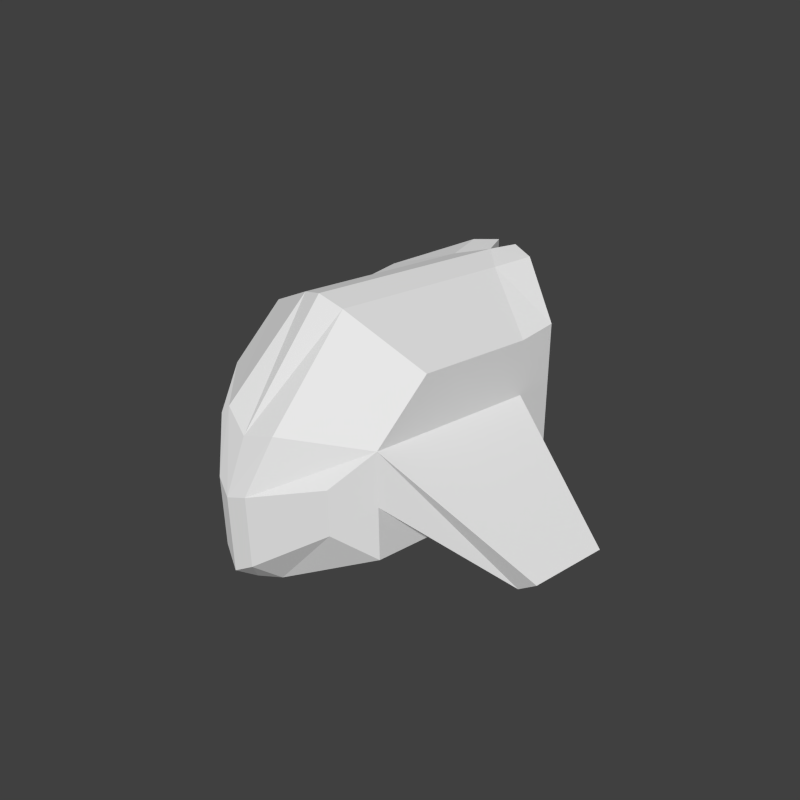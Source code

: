 # Source: ship.blend  (saved by Blender 2.72.0; exported with 4.5.12 LTS)
import bpy
from mathutils import Matrix  # noqa: F401  (used for matrix-valued properties, if any)

bpy.ops.wm.read_factory_settings(use_empty=True)
scene = bpy.context.scene
scene.name = 'Scene'

# ---- collections
col_collection_1 = bpy.data.collections.new('Collection 1'); scene.collection.children.link(col_collection_1)

# ---- materials (node trees are filled in below, after node groups)
mat_material = bpy.data.materials.new('Material')
mat_material.alpha_threshold = 0.0
mat_material.use_transparent_shadow = False
mat_material.roughness = 0.5

# ---- material node trees

# ---- world
world_world = bpy.data.worlds.new('World'); scene.world = world_world
world_world.color = (0.05088, 0.05088, 0.05088)
world_world.use_sun_shadow = False
world_world.sun_shadow_jitter_overblur = 0.0
world_world.cycles.sampling_method = 'MANUAL'
world_world.cycles.sample_map_resolution = 256

# ---- cameras
cam_camera = bpy.data.cameras.new('Camera')
cam_camera.clip_end = 100.0
cam_camera.lens = 35.0
cam_camera.sensor_width = 32.0
cam_camera.sensor_height = 18.0
cam_camera.ortho_scale = 7.314
cam_camera.dof.focus_distance = 0.0
cam_camera.dof.aperture_fstop = 128.0

# ---- meshes
me_sphere = bpy.data.meshes.new('Sphere')
me_sphere.from_pydata([(0.9679, 0.6366, -0.5069), (0.9679, -1.355, -0.5069), (0.9679, 0.6366, 0.3953), (0.9679, 0.6366, -0.05583), (0.9679, -1.355, -0.05583), (1.96, 0.4311, -0.4179), (1.794, 0.4311, -0.55), (1.96, -0.5111, -0.4179), (1.794, -0.5111, -0.55), (0.763, -1.772, -0.2837), (0.763, -1.772, 0.09892), (0.763, -1.772, -0.09239), (0.9706, 1.068, -0.3222), (0.09802, 1.749, 1.237), (0.09802, 1.749, -0.5757), (0.9706, 1.068, 0.4956), (0.9706, 1.068, 0.08669), (0.09802, 1.749, 0.633), (0.09802, 1.749, 0.02865), (0.244, -1.947, -0.9005), (0.244, 1.205, -0.5656), (0.192, -2.273, -0.7231), (0.192, -2.273, -0.4147), (0.336, 1.646, -0.523), (0.336, 1.646, 0.6248), (0.7923, 1.217, 0.8848), (0.2294, 1.657, 1.1), (0.7923, 1.217, 0.621), (0.2294, 1.657, 0.7097), (0.3829, 1.59, 1.075), (0.3829, 1.59, 0.7044), (0.7864, 0.9908, 0.7976), (0.1834, 1.461, 1.028), (0.7864, 0.9908, 0.5151), (0.1834, 1.461, 0.61), (0.3478, 1.39, 1.001), (0.3478, 1.39, 0.6043), (0.8562, 1.164, -0.2362), (0.1823, 1.69, -0.432), (0.8562, 1.164, 0.3954), (0.8562, 1.164, 0.07957), (0.1823, 1.69, 0.5015), (0.1823, 1.69, 0.03475), (0.3661, 1.61, -0.3912), (0.3661, 1.61, 0.4951), (0.8036, 0.9665, -0.2522), (0.1297, 1.493, -0.448), (0.8036, 0.9665, 0.3794), (0.8036, 0.9665, 0.06358), (0.1297, 1.493, 0.4855), (0.1297, 1.493, 0.01876), (0.3134, 1.413, -0.4072), (0.3134, 1.413, 0.4791), (0.3134, 1.413, 0.03596), (0.9679, -0.7166, 0.8464), (0.9679, -1.355, 0.3953), (0.244, -0.9764, 1.152), (0.3159, -1.982, 0.3818), (0.192, -2.273, -0.1063), (0.9679, 0.6366, 0.8464), (0.9706, 1.068, 0.9046), (0.244, 1.205, 1.152), (0.336, 1.646, 1.199), (-0.9679, 0.6366, -0.5069), (-0.9679, -1.355, -0.5069), (0.0, 1.469, -0.6178), (0.0, -2.072, -0.9863), (-0.9679, 0.6366, 0.3953), (-0.9679, 0.6366, -0.05583), (-0.9679, -1.355, -0.05583), (0.0, 1.469, 0.4237), (0.0, 1.469, -0.3656), (-1.96, 0.4311, -0.4179), (-1.794, 0.4311, -0.55), (-1.96, -0.5111, -0.4179), (-1.794, -0.5111, -0.55), (-0.763, -1.772, -0.2837), (0.0, -2.342, -0.8458), (-0.763, -1.772, 0.09892), (-0.763, -1.772, -0.09239), (0.0, -2.342, -0.5111), (-0.9706, 1.068, -0.3222), (-0.09802, 1.749, 1.237), (-0.09802, 1.749, -0.5757), (-0.9706, 1.068, 0.4956), (-0.9706, 1.068, 0.08669), (-0.09802, 1.749, 0.633), (-0.09802, 1.749, 0.02865), (-0.244, -1.947, -0.9005), (-0.244, 1.205, -0.5656), (-0.192, -2.273, -0.7231), (-0.192, -2.273, -0.4147), (-0.336, 1.646, -0.523), (-0.336, 1.646, 0.6248), (-0.7923, 1.217, 0.8848), (-0.2294, 1.657, 1.1), (-0.7923, 1.217, 0.621), (-0.2294, 1.657, 0.7097), (-0.3829, 1.59, 1.075), (-0.3829, 1.59, 0.7044), (-0.7864, 0.9908, 0.7976), (-0.1834, 1.461, 1.028), (-0.7864, 0.9908, 0.5151), (-0.1834, 1.461, 0.61), (-0.3478, 1.39, 1.001), (-0.3478, 1.39, 0.6043), (-0.8562, 1.164, -0.2362), (-0.1823, 1.69, -0.432), (-0.8562, 1.164, 0.3954), (-0.8562, 1.164, 0.07957), (-0.1823, 1.69, 0.5015), (-0.1823, 1.69, 0.03475), (-0.3661, 1.61, -0.3912), (-0.3661, 1.61, 0.4951), (-0.8036, 0.9665, -0.2522), (-0.1297, 1.493, -0.448), (-0.8036, 0.9665, 0.3794), (-0.8036, 0.9665, 0.06358), (-0.1297, 1.493, 0.4855), (-0.1297, 1.493, 0.01876), (-0.3134, 1.413, -0.4072), (-0.3134, 1.413, 0.4791), (-0.3134, 1.413, 0.03596), (-0.9679, -0.7166, 0.8464), (0.0, -1.031, 1.213), (-0.9679, -1.355, 0.3953), (0.0, -2.072, 0.2781), (0.0, -2.342, -0.1764), (-0.244, -0.9764, 1.152), (-0.3159, -1.982, 0.3818), (-0.192, -2.273, -0.1063), (-0.9679, 0.6366, 0.8464), (0.0, 1.469, 1.213), (-0.9706, 1.068, 0.9046), (-0.244, 1.205, 1.152), (-0.336, 1.646, 1.199)], [], [(2, 3, 16, 15), (3, 4, 1, 0), (19, 20, 0, 1), (71, 70, 17, 18), (4, 3, 6, 8), (5, 7, 8, 6), (3, 2, 5, 6), (22, 80, 77, 21), (19, 1, 9, 21), (1, 4, 11, 9), (18, 17, 41, 42), (17, 24, 44, 41), (65, 71, 18, 14), (20, 65, 14, 23), (3, 0, 12, 16), (66, 65, 20, 19), (11, 22, 21, 9), (66, 19, 21, 77), (12, 23, 43, 37), (15, 24, 30, 27), (24, 15, 39, 44), (0, 20, 23, 12), (26, 29, 35, 32), (27, 30, 36, 33), (24, 17, 28, 30), (17, 13, 26, 28), (35, 31, 33, 36), (32, 35, 36, 34), (30, 28, 34, 36), (28, 26, 32, 34), (25, 27, 33, 31), (29, 25, 31, 35), (42, 41, 49, 50), (41, 44, 52, 49), (37, 43, 51, 45), (44, 39, 47, 52), (15, 16, 40, 39), (14, 18, 42, 38), (23, 14, 38, 43), (16, 12, 37, 40), (53, 48, 45, 51), (52, 47, 48, 53), (50, 53, 51, 46), (49, 52, 53, 50), (39, 40, 48, 47), (38, 42, 50, 46), (43, 38, 46, 51), (40, 37, 45, 48), (56, 124, 126, 57), (57, 126, 127, 58), (54, 56, 57, 55), (61, 59, 60, 62), (70, 132, 13, 17), (59, 54, 55, 2), (2, 55, 7, 5), (55, 4, 8, 7), (58, 127, 80, 22), (4, 55, 10, 11), (13, 62, 29, 26), (59, 2, 15, 60), (10, 58, 22, 11), (60, 15, 27, 25), (62, 60, 25, 29), (56, 61, 132, 124), (54, 59, 61, 56), (55, 57, 58, 10), (132, 61, 62, 13), (67, 84, 85, 68), (68, 63, 64, 69), (88, 64, 63, 89), (71, 87, 86, 70), (69, 75, 73, 68), (72, 73, 75, 74), (68, 73, 72, 67), (91, 90, 77, 80), (88, 90, 76, 64), (64, 76, 79, 69), (87, 111, 110, 86), (86, 110, 113, 93), (65, 83, 87, 71), (89, 92, 83, 65), (68, 85, 81, 63), (66, 88, 89, 65), (79, 76, 90, 91), (66, 77, 90, 88), (81, 106, 112, 92), (84, 96, 99, 93), (93, 113, 108, 84), (63, 81, 92, 89), (95, 101, 104, 98), (96, 102, 105, 99), (93, 99, 97, 86), (86, 97, 95, 82), (104, 105, 102, 100), (101, 103, 105, 104), (99, 105, 103, 97), (97, 103, 101, 95), (94, 100, 102, 96), (98, 104, 100, 94), (111, 119, 118, 110), (110, 118, 121, 113), (106, 114, 120, 112), (113, 121, 116, 108), (84, 108, 109, 85), (83, 107, 111, 87), (92, 112, 107, 83), (85, 109, 106, 81), (122, 120, 114, 117), (121, 122, 117, 116), (119, 115, 120, 122), (118, 119, 122, 121), (108, 116, 117, 109), (107, 115, 119, 111), (112, 120, 115, 107), (109, 117, 114, 106), (128, 129, 126, 124), (129, 130, 127, 126), (123, 125, 129, 128), (134, 135, 133, 131), (70, 86, 82, 132), (131, 67, 125, 123), (67, 72, 74, 125), (125, 74, 75, 69), (130, 91, 80, 127), (69, 79, 78, 125), (82, 95, 98, 135), (131, 133, 84, 67), (78, 79, 91, 130), (133, 94, 96, 84), (135, 98, 94, 133), (128, 124, 132, 134), (123, 128, 134, 131), (125, 78, 130, 129), (132, 82, 135, 134)])
_uv = me_sphere.uv_layers.new(name='UVMap')
_uv.uv.foreach_set('vector', [0.75, 0.2346, 0.75, 0.1358, 0.85, 0.1358, 0.85, 0.2346, 0.5125, 0.3704, 0.7625, 0.3704, 0.7625, 0.2469, 0.5125, 0.2469, 0.925, 0.2346, 0.925, 0.6914, 0.75, 0.6914, 0.75, 0.2346, 0.9125, 0.9753, 0.9125, 0.9383, 0.9625, 0.9383, 0.9625, 0.9753, 0.9625, 0.2346, 0.9625, 0.6296, 0.75, 0.6296, 0.75, 0.2346, 0.5875, 0.963, 0.6, 0.963, 0.5875, 0.9506, 0.5625, 0.9383, 0.25, 0.321, 0.3, 0.321, 0.3, 0.1235, 0.25, 0.1235, 0.375, 1.0, 0.25, 1.0, 0.25, 0.8765, 0.375, 0.8765, 0.525, 0.7284, 0.525, 1.0, 0.375, 1.0, 0.375, 0.7284, 0.7125, 0.4321, 0.7125, 0.642, 0.5375, 0.642, 0.5375, 0.5062, 0.875, 0.7531, 0.9, 0.7531, 0.9, 0.8272, 0.875, 0.8272, 0.7625, 0.7778, 0.75, 0.7778, 0.75, 0.7654, 0.75, 0.7654, 0.9125, 1.0, 0.9125, 0.9753, 0.9625, 0.9753, 0.9625, 1.0, 0.4, 0.1235, 0.4, 0.03704, 0.5, 0.03704, 0.5, 0.1235, 0.75, 0.1358, 0.75, 0.03704, 0.85, 0.03704, 0.85, 0.1358, 1.0, 0.2346, 1.0, 0.6914, 0.925, 0.6914, 0.925, 0.2346, 0.5, 0.6296, 0.25, 0.6296, 0.25, 0.5185, 0.5, 0.5185, 0.1625, 1.0, 0.1625, 0.9259, 0.25, 0.9259, 0.25, 1.0, 0.8125, 0.7531, 0.9125, 0.7531, 0.9125, 0.8025, 0.8125, 0.8025, 0.7375, 0.716, 0.7375, 0.716, 0.7375, 0.716, 0.7375, 0.716, 0.75, 0.7778, 0.725, 0.7654, 0.7375, 0.7654, 0.75, 0.7654, 0.4, 0.2346, 0.4, 0.1235, 0.5, 0.1235, 0.5, 0.2346, 0.85, 0.963, 0.85, 0.963, 0.85, 0.963, 0.85, 0.963, 0.85, 0.9506, 0.85, 0.9506, 0.85, 0.9506, 0.85, 0.9506, 0.7375, 0.716, 0.7375, 0.716, 0.7375, 0.716, 0.7375, 0.716, 0.8375, 0.7531, 0.9, 0.7531, 0.9, 0.8272, 0.8375, 0.8272, 0.6375, 0.2222, 0.525, 0.2222, 0.525, 0.06173, 0.6375, 0.06173, 0.725, 0.2222, 0.6375, 0.2222, 0.6375, 0.06173, 0.725, 0.06173, 0.85, 0.9506, 0.85, 0.9506, 0.85, 0.9506, 0.85, 0.9506, 0.85, 0.9506, 0.85, 0.963, 0.85, 0.963, 0.85, 0.9506, 0.85, 0.963, 0.85, 0.9506, 0.85, 0.9506, 0.85, 0.963, 0.85, 0.963, 0.85, 0.963, 0.85, 0.963, 0.85, 0.963, 0.85, 0.9506, 0.85, 0.963, 0.85, 0.963, 0.85, 0.9506, 0.85, 0.963, 0.85, 0.963, 0.85, 0.963, 0.85, 0.963, 0.875, 0.9753, 0.8625, 0.9753, 0.8625, 0.9753, 0.875, 0.9753, 0.85, 0.963, 0.8625, 0.963, 0.8625, 0.963, 0.85, 0.963, 0.8375, 0.7531, 0.875, 0.7531, 0.875, 0.8272, 0.8375, 0.8272, 0.8125, 0.7531, 0.875, 0.7531, 0.875, 0.8272, 0.8125, 0.8272, 0.825, 0.7531, 0.8875, 0.7531, 0.8875, 0.8025, 0.825, 0.8025, 0.9, 0.7531, 0.85, 0.7531, 0.85, 0.8272, 0.9, 0.8272, 0.6625, 0.1481, 0.525, 0.1481, 0.525, 0.06173, 0.6625, 0.06173, 0.6625, 0.2222, 0.525, 0.2222, 0.525, 0.1481, 0.6625, 0.1481, 0.725, 0.1481, 0.6625, 0.1481, 0.6625, 0.06173, 0.725, 0.06173, 0.725, 0.2222, 0.6625, 0.2222, 0.6625, 0.1481, 0.725, 0.1481, 0.8625, 0.963, 0.8625, 0.9506, 0.8625, 0.9506, 0.8625, 0.963, 0.85, 0.9506, 0.85, 0.9506, 0.85, 0.9506, 0.85, 0.9506, 0.8625, 0.9753, 0.8625, 0.9753, 0.8625, 0.9753, 0.8625, 0.9753, 0.8625, 0.9506, 0.8625, 0.9506, 0.8625, 0.9506, 0.8625, 0.9506, 0.05, 0.7037, 0.0125, 0.7037, 0.0125, 0.6667, 0.05, 0.6667, 0.0625, 0.7037, 0.0125, 0.7037, 0.0125, 0.642, 0.0625, 0.642, 0.5, 0.4938, 0.3125, 0.4938, 0.325, 0.3086, 0.5, 0.3086, 0.85, 0.1728, 0.85, 0.03704, 0.95, 0.03704, 0.95, 0.1728, 0.9125, 0.9383, 0.9125, 0.9259, 0.9625, 0.9259, 0.9625, 0.9383, 0.425, 1.0, 0.25, 1.0, 0.1625, 0.8889, 0.425, 0.8889, 0.25, 1.0, 0.5375, 1.0, 0.475, 0.642, 0.3375, 0.642, 0.375, 0.2963, 0.3, 0.2963, 0.3, 0.0, 0.375, 0.0, 0.05, 0.6173, 0.0125, 0.5926, 0.0125, 0.4691, 0.05, 0.4938, 0.7125, 0.642, 0.7125, 0.8519, 0.5375, 0.7654, 0.5375, 0.642, 0.8625, 0.7531, 0.8875, 0.7531, 0.8875, 0.8272, 0.8625, 0.8272, 0.8125, 0.9259, 0.8125, 0.8272, 0.9125, 0.8272, 0.9125, 0.9259, 0.25, 0.8395, 0.0, 0.8395, 0.0, 0.7654, 0.25, 0.7654, 0.8375, 0.7531, 0.8875, 0.7531, 0.8875, 0.8272, 0.8375, 0.8272, 0.825, 0.7531, 0.8875, 0.7531, 0.8875, 0.8148, 0.825, 0.8148, 0.0875, 0.01235, 0.0875, 0.3827, 0.0125, 0.3827, 0.0125, 0.01235, 0.25, 0.01235, 0.25, 0.3827, 0.0875, 0.3827, 0.0875, 0.01235, 0.275, 0.4444, 0.125, 0.4444, 0.125, 0.3951, 0.275, 0.3951, 0.85, 0.2346, 0.85, 0.1728, 0.95, 0.1728, 0.95, 0.2346, 0.75, 0.2346, 0.85, 0.2346, 0.85, 0.1358, 0.75, 0.1358, 0.5125, 0.3704, 0.5125, 0.2469, 0.7625, 0.2469, 0.7625, 0.3704, 0.925, 0.2346, 0.75, 0.2346, 0.75, 0.6914, 0.925, 0.6914, 0.9125, 0.9753, 0.9625, 0.9753, 0.9625, 0.9383, 0.9125, 0.9383, 0.9625, 0.2346, 0.75, 0.2346, 0.75, 0.6296, 0.9625, 0.6296, 0.5875, 0.963, 0.5625, 0.9383, 0.5875, 0.9506, 0.6, 0.963, 0.25, 0.321, 0.25, 0.1235, 0.3, 0.1235, 0.3, 0.321, 0.375, 1.0, 0.375, 0.8765, 0.25, 0.8765, 0.25, 1.0, 0.525, 0.7284, 0.375, 0.7284, 0.375, 1.0, 0.525, 1.0, 0.7125, 0.4321, 0.5375, 0.5062, 0.5375, 0.642, 0.7125, 0.642, 0.875, 0.7531, 0.875, 0.8272, 0.9, 0.8272, 0.9, 0.7531, 0.7625, 0.7778, 0.75, 0.7654, 0.75, 0.7654, 0.75, 0.7778, 0.9125, 1.0, 0.9625, 1.0, 0.9625, 0.9753, 0.9125, 0.9753, 0.4, 0.1235, 0.5, 0.1235, 0.5, 0.03704, 0.4, 0.03704, 0.75, 0.1358, 0.85, 0.1358, 0.85, 0.03704, 0.75, 0.03704, 1.0, 0.2346, 0.925, 0.2346, 0.925, 0.6914, 1.0, 0.6914, 0.5, 0.6296, 0.5, 0.5185, 0.25, 0.5185, 0.25, 0.6296, 0.1625, 1.0, 0.25, 1.0, 0.25, 0.9259, 0.1625, 0.9259, 0.8125, 0.7531, 0.8125, 0.8025, 0.9125, 0.8025, 0.9125, 0.7531, 0.7375, 0.716, 0.7375, 0.716, 0.7375, 0.716, 0.7375, 0.716, 0.75, 0.7778, 0.75, 0.7654, 0.7375, 0.7654, 0.725, 0.7654, 0.4, 0.2346, 0.5, 0.2346, 0.5, 0.1235, 0.4, 0.1235, 0.85, 0.963, 0.85, 0.963, 0.85, 0.963, 0.85, 0.963, 0.85, 0.9506, 0.85, 0.9506, 0.85, 0.9506, 0.85, 0.9506, 0.7375, 0.716, 0.7375, 0.716, 0.7375, 0.716, 0.7375, 0.716, 0.8375, 0.7531, 0.8375, 0.8272, 0.9, 0.8272, 0.9, 0.7531, 0.6375, 0.2222, 0.6375, 0.06173, 0.525, 0.06173, 0.525, 0.2222, 0.725, 0.2222, 0.725, 0.06173, 0.6375, 0.06173, 0.6375, 0.2222, 0.85, 0.9506, 0.85, 0.9506, 0.85, 0.9506, 0.85, 0.9506, 0.85, 0.9506, 0.85, 0.9506, 0.85, 0.963, 0.85, 0.963, 0.85, 0.963, 0.85, 0.963, 0.85, 0.9506, 0.85, 0.9506, 0.85, 0.963, 0.85, 0.963, 0.85, 0.963, 0.85, 0.963, 0.85, 0.9506, 0.85, 0.9506, 0.85, 0.963, 0.85, 0.963, 0.85, 0.963, 0.85, 0.963, 0.85, 0.963, 0.85, 0.963, 0.875, 0.9753, 0.875, 0.9753, 0.8625, 0.9753, 0.8625, 0.9753, 0.85, 0.963, 0.85, 0.963, 0.8625, 0.963, 0.8625, 0.963, 0.8375, 0.7531, 0.8375, 0.8272, 0.875, 0.8272, 0.875, 0.7531, 0.8125, 0.7531, 0.8125, 0.8272, 0.875, 0.8272, 0.875, 0.7531, 0.825, 0.7531, 0.825, 0.8025, 0.8875, 0.8025, 0.8875, 0.7531, 0.9, 0.7531, 0.9, 0.8272, 0.85, 0.8272, 0.85, 0.7531, 0.6625, 0.1481, 0.6625, 0.06173, 0.525, 0.06173, 0.525, 0.1481, 0.6625, 0.2222, 0.6625, 0.1481, 0.525, 0.1481, 0.525, 0.2222, 0.725, 0.1481, 0.725, 0.06173, 0.6625, 0.06173, 0.6625, 0.1481, 0.725, 0.2222, 0.725, 0.1481, 0.6625, 0.1481, 0.6625, 0.2222, 0.8625, 0.963, 0.8625, 0.963, 0.8625, 0.9506, 0.8625, 0.9506, 0.85, 0.9506, 0.85, 0.9506, 0.85, 0.9506, 0.85, 0.9506, 0.8625, 0.9753, 0.8625, 0.9753, 0.8625, 0.9753, 0.8625, 0.9753, 0.8625, 0.9506, 0.8625, 0.9506, 0.8625, 0.9506, 0.8625, 0.9506, 0.05, 0.7037, 0.05, 0.6667, 0.0125, 0.6667, 0.0125, 0.7037, 0.0625, 0.7037, 0.0625, 0.642, 0.0125, 0.642, 0.0125, 0.7037, 0.5, 0.4938, 0.5, 0.3086, 0.325, 0.3086, 0.3125, 0.4938, 0.85, 0.1728, 0.95, 0.1728, 0.95, 0.03704, 0.85, 0.03704, 0.9125, 0.9383, 0.9625, 0.9383, 0.9625, 0.9259, 0.9125, 0.9259, 0.425, 1.0, 0.425, 0.8889, 0.1625, 0.8889, 0.25, 1.0, 0.25, 1.0, 0.3375, 0.642, 0.475, 0.642, 0.5375, 1.0, 0.375, 0.2963, 0.375, 0.0, 0.3, 0.0, 0.3, 0.2963, 0.05, 0.6173, 0.05, 0.4938, 0.0125, 0.4691, 0.0125, 0.5926, 0.7125, 0.642, 0.5375, 0.642, 0.5375, 0.7654, 0.7125, 0.8519, 0.8625, 0.7531, 0.8625, 0.8272, 0.8875, 0.8272, 0.8875, 0.7531, 0.8125, 0.9259, 0.9125, 0.9259, 0.9125, 0.8272, 0.8125, 0.8272, 0.25, 0.8395, 0.25, 0.7654, 0.0, 0.7654, 0.0, 0.8395, 0.8375, 0.7531, 0.8375, 0.8272, 0.8875, 0.8272, 0.8875, 0.7531, 0.825, 0.7531, 0.825, 0.8148, 0.8875, 0.8148, 0.8875, 0.7531, 0.0875, 0.01235, 0.0125, 0.01235, 0.0125, 0.3827, 0.0875, 0.3827, 0.25, 0.0, 0.0875, 0.0, 0.0875, 0.3827, 0.25, 0.3827, 0.275, 0.4444, 0.275, 0.3951, 0.125, 0.3951, 0.125, 0.4444, 0.85, 0.2346, 0.95, 0.2346, 0.95, 0.1728, 0.85, 0.1728])
me_sphere.materials.append(mat_material)
me_sphere.use_remesh_preserve_volume = False
me_sphere.use_remesh_preserve_attributes = False
me_sphere.use_mirror_vertex_groups = False
me_sphere.update()

# ---- objects
ob_sphere = bpy.data.objects.new('Sphere', me_sphere)
ob_camera = bpy.data.objects.new('Camera', cam_camera)

# ---- transforms, parenting, visibility, modifiers, constraints
ob_sphere.location = (-0.1247, -0.008215, 0.3513)
ob_sphere.rotation_euler = (0.0, 0.0, 6.196)
ob_sphere.scale = (0.6241, 0.4285, 0.6241)
ob_sphere.lineart.crease_threshold = 0.0
ob_camera.location = (2.845, -2.758, 2.44)
ob_camera.rotation_euler = (1.109, 0.01082, 0.8149)
ob_camera.lock_rotations_4d = False
ob_camera.empty_display_type = 'ARROWS'
ob_camera.color = (0.0, 0.0, 0.0, 0.0)
ob_camera.display_type = 'WIRE'
ob_camera.lineart.crease_threshold = 0.0

# ---- collection membership
col_collection_1.objects.link(ob_sphere)
col_collection_1.objects.link(ob_camera)

# ---- scene / render settings (as saved in the file)
scene.camera = ob_camera
scene.frame_start = 0; scene.frame_end = 100; scene.frame_set(100)
scene.render.engine = 'BLENDER_EEVEE_NEXT'
scene.render.resolution_x = 400
scene.render.resolution_y = 400
scene.render.resolution_percentage = 50
scene.render.dither_intensity = 0.0
scene.render.film_transparent = True
scene.cycles.use_denoising = False
scene.cycles.samples = 10
scene.cycles.sampling_pattern = 'TABULATED_SOBOL'
scene.cycles.light_sampling_threshold = 0.0
scene.cycles.use_adaptive_sampling = False
scene.cycles.use_light_tree = False
scene.cycles.blur_glossy = 0.0
scene.cycles.pixel_filter_type = 'GAUSSIAN'
scene.cycles.sample_clamp_indirect = 0.0
scene.view_settings.view_transform = 'Standard'
bpy.context.view_layer.update()

# ---- added for rendering (the .blend has no usable light): sun
light_auto_sun = bpy.data.lights.new('AutoSun', 'SUN')
light_auto_sun.energy = 3.0
light_auto_sun.angle = 0.0523599
ob_auto_sun = bpy.data.objects.new('AutoSun', light_auto_sun)
scene.collection.objects.link(ob_auto_sun)
ob_auto_sun.rotation_euler = (0.872665, 0.174533, 0.523599)
bpy.context.view_layer.update()

